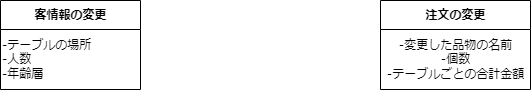

The diagram above was exported from draw.io. Its source (the exported page's mxGraphModel, read from the mxfile embedded in the PNG):
<mxGraphModel dx="664" dy="616" grid="1" gridSize="10" guides="1" tooltips="1" connect="1" arrows="1" fold="1" page="1" pageScale="1" pageWidth="827" pageHeight="1169" math="0" shadow="0">
  <root>
    <mxCell id="0" />
    <mxCell id="1" parent="0" />
    <mxCell id="2" value="客情報の変更" style="swimlane;fontStyle=1;align=center;verticalAlign=middle;childLayout=stackLayout;horizontal=1;startSize=29;horizontalStack=0;resizeParent=1;resizeParentMax=0;resizeLast=0;collapsible=0;marginBottom=0;html=1;" vertex="1" parent="1">
      <mxGeometry x="70" y="100" width="140" height="89" as="geometry" />
    </mxCell>
    <mxCell id="3" value="‐テーブルの場所&lt;br&gt;‐人数&lt;br&gt;‐年齢層" style="text;html=1;align=left;verticalAlign=middle;resizable=0;points=[];autosize=1;strokeColor=none;fillColor=none;" vertex="1" parent="2">
      <mxGeometry y="29" width="140" height="60" as="geometry" />
    </mxCell>
    <mxCell id="4" value="注文の変更" style="swimlane;fontStyle=1;align=center;verticalAlign=middle;childLayout=stackLayout;horizontal=1;startSize=29;horizontalStack=0;resizeParent=1;resizeParentMax=0;resizeLast=0;collapsible=0;marginBottom=0;html=1;" vertex="1" parent="1">
      <mxGeometry x="450" y="100" width="150" height="89" as="geometry" />
    </mxCell>
    <mxCell id="5" value="‐変更した品物の名前&lt;br&gt;‐個数&lt;br&gt;‐テーブルごとの合計金額" style="text;html=1;align=center;verticalAlign=middle;resizable=0;points=[];autosize=1;strokeColor=none;fillColor=none;" vertex="1" parent="4">
      <mxGeometry y="29" width="150" height="60" as="geometry" />
    </mxCell>
  </root>
</mxGraphModel>